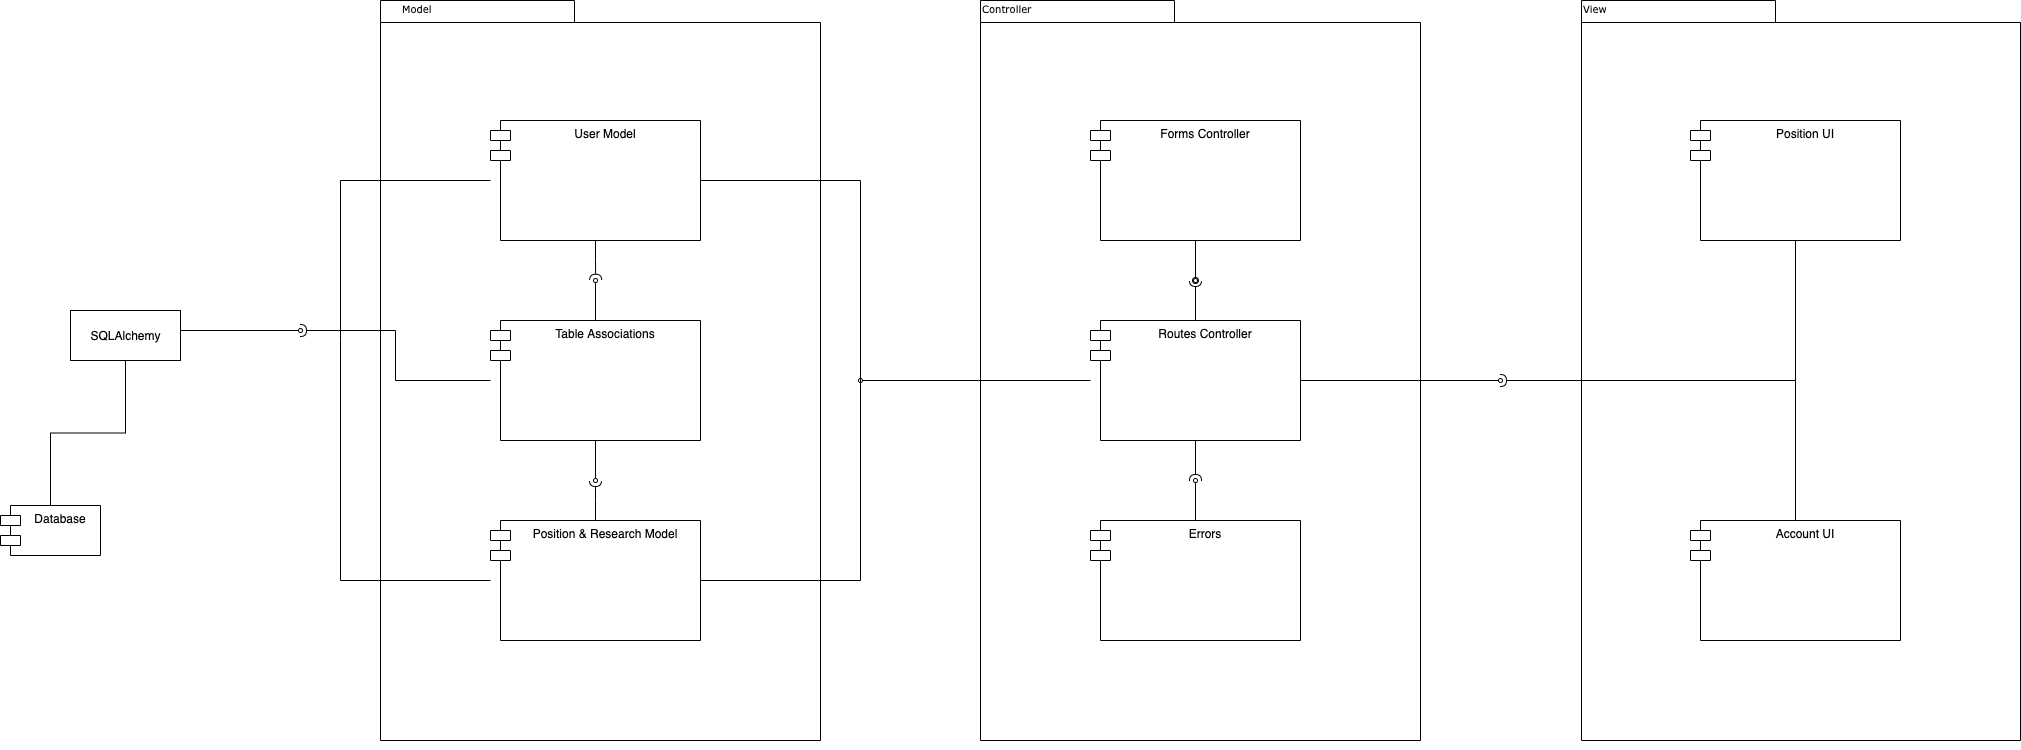

The diagram above was exported from draw.io. Its source (the exported page's mxGraphModel, read from the mxfile embedded in the PNG):
<mxGraphModel dx="2404" dy="1208" grid="1" gridSize="10" guides="1" tooltips="1" connect="1" arrows="1" fold="1" page="1" pageScale="1" pageWidth="827" pageHeight="1169" background="none" math="0" shadow="0">
  <root>
    <mxCell id="0" />
    <mxCell id="1" parent="0" />
    <mxCell id="6e0c8c40b5770093-72" value="" style="shape=folder;fontStyle=1;spacingTop=10;tabWidth=194;tabHeight=22;tabPosition=left;html=1;rounded=0;shadow=0;comic=0;labelBackgroundColor=none;strokeWidth=1;fillColor=none;fontFamily=Verdana;fontSize=10;align=center;" parent="1" vertex="1">
      <mxGeometry x="40" y="80" width="440" height="740" as="geometry" />
    </mxCell>
    <mxCell id="6e0c8c40b5770093-64" style="edgeStyle=elbowEdgeStyle;rounded=0;html=1;entryX=0.559;entryY=0.251;entryPerimeter=0;dashed=1;labelBackgroundColor=none;startFill=0;endArrow=open;endFill=0;endSize=10;fontFamily=Verdana;fontSize=10;" parent="1" source="6e0c8c40b5770093-42" edge="1">
      <mxGeometry relative="1" as="geometry">
        <mxPoint x="710.1080000000002" y="642.0699999999999" as="targetPoint" />
      </mxGeometry>
    </mxCell>
    <mxCell id="6e0c8c40b5770093-65" style="edgeStyle=none;rounded=0;html=1;dashed=1;labelBackgroundColor=none;startFill=0;endArrow=open;endFill=0;endSize=10;fontFamily=Verdana;fontSize=10;entryX=-0.003;entryY=0.411;entryPerimeter=0;" parent="1" source="6e0c8c40b5770093-42" edge="1">
      <mxGeometry relative="1" as="geometry">
        <mxPoint x="799.1639999999998" y="653.27" as="targetPoint" />
      </mxGeometry>
    </mxCell>
    <mxCell id="6e0c8c40b5770093-66" style="edgeStyle=none;rounded=0;html=1;dashed=1;labelBackgroundColor=none;startFill=0;endArrow=open;endFill=0;endSize=10;fontFamily=Verdana;fontSize=10;entryX=1.013;entryY=0.444;entryPerimeter=0;" parent="1" target="6e0c8c40b5770093-43" edge="1">
      <mxGeometry relative="1" as="geometry">
        <mxPoint x="664.6881765195667" y="594.5" as="sourcePoint" />
      </mxGeometry>
    </mxCell>
    <mxCell id="6e0c8c40b5770093-58" style="rounded=0;html=1;dashed=1;labelBackgroundColor=none;startFill=0;endArrow=open;endFill=0;endSize=10;fontFamily=Verdana;fontSize=10;entryX=0.592;entryY=0.2;entryPerimeter=0;edgeStyle=elbowEdgeStyle;" parent="1" source="6e0c8c40b5770093-4" edge="1">
      <mxGeometry relative="1" as="geometry">
        <mxPoint x="527.2599999999998" y="320.5" as="targetPoint" />
      </mxGeometry>
    </mxCell>
    <mxCell id="6e0c8c40b5770093-73" value="Model" style="text;html=1;align=left;verticalAlign=top;spacingTop=-4;fontSize=10;fontFamily=Verdana" parent="1" vertex="1">
      <mxGeometry x="60" y="80" width="130" height="20" as="geometry" />
    </mxCell>
    <mxCell id="FbYRVX4e2-rPLo5EH5_I-2" value="" style="shape=folder;fontStyle=1;spacingTop=10;tabWidth=194;tabHeight=22;tabPosition=left;html=1;rounded=0;shadow=0;comic=0;labelBackgroundColor=none;strokeWidth=1;fillColor=none;fontFamily=Verdana;fontSize=10;align=center;" vertex="1" parent="1">
      <mxGeometry x="640" y="80" width="440" height="740" as="geometry" />
    </mxCell>
    <mxCell id="FbYRVX4e2-rPLo5EH5_I-3" value="Controller" style="text;html=1;align=left;verticalAlign=top;spacingTop=-4;fontSize=10;fontFamily=Verdana" vertex="1" parent="1">
      <mxGeometry x="640" y="80" width="130" height="20" as="geometry" />
    </mxCell>
    <mxCell id="FbYRVX4e2-rPLo5EH5_I-4" value="" style="shape=folder;fontStyle=1;spacingTop=10;tabWidth=194;tabHeight=22;tabPosition=left;html=1;rounded=0;shadow=0;comic=0;labelBackgroundColor=none;strokeWidth=1;fillColor=none;fontFamily=Verdana;fontSize=10;align=center;" vertex="1" parent="1">
      <mxGeometry x="1241" y="80" width="439" height="740" as="geometry" />
    </mxCell>
    <mxCell id="FbYRVX4e2-rPLo5EH5_I-5" value="View" style="text;html=1;align=left;verticalAlign=top;spacingTop=-4;fontSize=10;fontFamily=Verdana" vertex="1" parent="1">
      <mxGeometry x="1241" y="80" width="130" height="20" as="geometry" />
    </mxCell>
    <mxCell id="FbYRVX4e2-rPLo5EH5_I-37" style="edgeStyle=orthogonalEdgeStyle;rounded=0;orthogonalLoop=1;jettySize=auto;html=1;endArrow=oval;endFill=0;endSize=4;strokeWidth=1;" edge="1" parent="1" source="FbYRVX4e2-rPLo5EH5_I-7">
      <mxGeometry relative="1" as="geometry">
        <mxPoint x="255" y="560" as="targetPoint" />
      </mxGeometry>
    </mxCell>
    <mxCell id="FbYRVX4e2-rPLo5EH5_I-39" style="edgeStyle=orthogonalEdgeStyle;rounded=0;orthogonalLoop=1;jettySize=auto;html=1;endArrow=oval;endFill=0;endSize=4;strokeWidth=1;" edge="1" parent="1" source="FbYRVX4e2-rPLo5EH5_I-7">
      <mxGeometry relative="1" as="geometry">
        <mxPoint x="255" y="360" as="targetPoint" />
      </mxGeometry>
    </mxCell>
    <mxCell id="FbYRVX4e2-rPLo5EH5_I-51" style="edgeStyle=orthogonalEdgeStyle;rounded=0;orthogonalLoop=1;jettySize=auto;html=1;endArrow=halfCircle;endFill=0;endSize=4;strokeWidth=1;" edge="1" parent="1" source="FbYRVX4e2-rPLo5EH5_I-7">
      <mxGeometry relative="1" as="geometry">
        <mxPoint x="-40" y="410" as="targetPoint" />
      </mxGeometry>
    </mxCell>
    <mxCell id="FbYRVX4e2-rPLo5EH5_I-7" value="Table Associations" style="shape=module;align=left;spacingLeft=20;align=center;verticalAlign=top;" vertex="1" parent="1">
      <mxGeometry x="150" y="400" width="210" height="120" as="geometry" />
    </mxCell>
    <mxCell id="FbYRVX4e2-rPLo5EH5_I-36" style="edgeStyle=orthogonalEdgeStyle;rounded=0;orthogonalLoop=1;jettySize=auto;html=1;endArrow=halfCircle;endFill=0;endSize=4;strokeWidth=1;" edge="1" parent="1" source="FbYRVX4e2-rPLo5EH5_I-8">
      <mxGeometry relative="1" as="geometry">
        <mxPoint x="255" y="560" as="targetPoint" />
        <Array as="points">
          <mxPoint x="255" y="580" />
          <mxPoint x="255" y="580" />
        </Array>
      </mxGeometry>
    </mxCell>
    <mxCell id="FbYRVX4e2-rPLo5EH5_I-42" style="edgeStyle=orthogonalEdgeStyle;rounded=0;orthogonalLoop=1;jettySize=auto;html=1;endArrow=none;endFill=0;endSize=4;strokeWidth=1;" edge="1" parent="1" source="FbYRVX4e2-rPLo5EH5_I-8">
      <mxGeometry relative="1" as="geometry">
        <mxPoint x="520" y="440" as="targetPoint" />
      </mxGeometry>
    </mxCell>
    <mxCell id="FbYRVX4e2-rPLo5EH5_I-52" style="edgeStyle=orthogonalEdgeStyle;rounded=0;orthogonalLoop=1;jettySize=auto;html=1;endArrow=none;endFill=0;endSize=4;strokeWidth=1;" edge="1" parent="1" source="FbYRVX4e2-rPLo5EH5_I-8">
      <mxGeometry relative="1" as="geometry">
        <mxPoint y="420" as="targetPoint" />
      </mxGeometry>
    </mxCell>
    <mxCell id="FbYRVX4e2-rPLo5EH5_I-8" value="Position &amp; Research Model" style="shape=module;align=left;spacingLeft=20;align=center;verticalAlign=top;" vertex="1" parent="1">
      <mxGeometry x="150" y="600" width="210" height="120" as="geometry" />
    </mxCell>
    <mxCell id="FbYRVX4e2-rPLo5EH5_I-40" style="edgeStyle=orthogonalEdgeStyle;rounded=0;orthogonalLoop=1;jettySize=auto;html=1;entryX=0.489;entryY=0.378;entryDx=0;entryDy=0;entryPerimeter=0;endArrow=halfCircle;endFill=0;endSize=4;strokeWidth=1;" edge="1" parent="1" source="FbYRVX4e2-rPLo5EH5_I-9" target="6e0c8c40b5770093-72">
      <mxGeometry relative="1" as="geometry" />
    </mxCell>
    <mxCell id="FbYRVX4e2-rPLo5EH5_I-41" style="edgeStyle=orthogonalEdgeStyle;rounded=0;orthogonalLoop=1;jettySize=auto;html=1;endArrow=none;endFill=0;endSize=4;strokeWidth=1;" edge="1" parent="1" source="FbYRVX4e2-rPLo5EH5_I-9">
      <mxGeometry relative="1" as="geometry">
        <mxPoint x="520" y="450" as="targetPoint" />
      </mxGeometry>
    </mxCell>
    <mxCell id="FbYRVX4e2-rPLo5EH5_I-50" style="edgeStyle=orthogonalEdgeStyle;rounded=0;orthogonalLoop=1;jettySize=auto;html=1;endArrow=none;endFill=0;endSize=4;strokeWidth=1;" edge="1" parent="1" source="FbYRVX4e2-rPLo5EH5_I-9">
      <mxGeometry relative="1" as="geometry">
        <mxPoint y="420" as="targetPoint" />
      </mxGeometry>
    </mxCell>
    <mxCell id="FbYRVX4e2-rPLo5EH5_I-9" value="User Model" style="shape=module;align=left;spacingLeft=20;align=center;verticalAlign=top;" vertex="1" parent="1">
      <mxGeometry x="150" y="200" width="210" height="120" as="geometry" />
    </mxCell>
    <mxCell id="FbYRVX4e2-rPLo5EH5_I-33" style="edgeStyle=orthogonalEdgeStyle;rounded=0;orthogonalLoop=1;jettySize=auto;html=1;endArrow=none;endFill=0;endSize=4;strokeWidth=1;" edge="1" parent="1" source="FbYRVX4e2-rPLo5EH5_I-10">
      <mxGeometry relative="1" as="geometry">
        <mxPoint x="1455" y="460" as="targetPoint" />
      </mxGeometry>
    </mxCell>
    <mxCell id="FbYRVX4e2-rPLo5EH5_I-10" value="Position UI" style="shape=module;align=left;spacingLeft=20;align=center;verticalAlign=top;" vertex="1" parent="1">
      <mxGeometry x="1350" y="200" width="210" height="120" as="geometry" />
    </mxCell>
    <mxCell id="FbYRVX4e2-rPLo5EH5_I-32" style="edgeStyle=orthogonalEdgeStyle;rounded=0;orthogonalLoop=1;jettySize=auto;html=1;endArrow=halfCircle;endFill=0;endSize=4;strokeWidth=1;exitX=0.5;exitY=0;exitDx=0;exitDy=0;" edge="1" parent="1" source="FbYRVX4e2-rPLo5EH5_I-11">
      <mxGeometry relative="1" as="geometry">
        <mxPoint x="1160" y="460" as="targetPoint" />
        <Array as="points">
          <mxPoint x="1455" y="460" />
        </Array>
      </mxGeometry>
    </mxCell>
    <mxCell id="FbYRVX4e2-rPLo5EH5_I-11" value="Account UI" style="shape=module;align=left;spacingLeft=20;align=center;verticalAlign=top;" vertex="1" parent="1">
      <mxGeometry x="1350" y="600" width="210" height="120" as="geometry" />
    </mxCell>
    <mxCell id="FbYRVX4e2-rPLo5EH5_I-12" style="edgeStyle=orthogonalEdgeStyle;rounded=0;orthogonalLoop=1;jettySize=auto;html=1;exitX=0.5;exitY=1;exitDx=0;exitDy=0;exitPerimeter=0;" edge="1" parent="1" source="FbYRVX4e2-rPLo5EH5_I-4" target="FbYRVX4e2-rPLo5EH5_I-4">
      <mxGeometry relative="1" as="geometry" />
    </mxCell>
    <mxCell id="FbYRVX4e2-rPLo5EH5_I-26" value="" style="edgeStyle=orthogonalEdgeStyle;rounded=0;orthogonalLoop=1;jettySize=auto;html=1;endArrow=oval;endFill=0;" edge="1" parent="1" source="FbYRVX4e2-rPLo5EH5_I-13">
      <mxGeometry relative="1" as="geometry">
        <mxPoint x="855" y="360" as="targetPoint" />
      </mxGeometry>
    </mxCell>
    <mxCell id="FbYRVX4e2-rPLo5EH5_I-13" value="Forms Controller" style="shape=module;align=left;spacingLeft=20;align=center;verticalAlign=top;" vertex="1" parent="1">
      <mxGeometry x="750" y="200" width="210" height="120" as="geometry" />
    </mxCell>
    <mxCell id="FbYRVX4e2-rPLo5EH5_I-27" style="edgeStyle=orthogonalEdgeStyle;rounded=0;orthogonalLoop=1;jettySize=auto;html=1;endArrow=oval;endFill=0;strokeWidth=1;endSize=4;" edge="1" parent="1">
      <mxGeometry relative="1" as="geometry">
        <mxPoint x="855" y="360" as="targetPoint" />
        <mxPoint x="855" y="350" as="sourcePoint" />
      </mxGeometry>
    </mxCell>
    <mxCell id="FbYRVX4e2-rPLo5EH5_I-28" style="edgeStyle=orthogonalEdgeStyle;rounded=0;orthogonalLoop=1;jettySize=auto;html=1;endArrow=halfCircle;endFill=0;endSize=4;strokeWidth=1;" edge="1" parent="1" source="FbYRVX4e2-rPLo5EH5_I-14">
      <mxGeometry relative="1" as="geometry">
        <mxPoint x="855" y="360" as="targetPoint" />
      </mxGeometry>
    </mxCell>
    <mxCell id="FbYRVX4e2-rPLo5EH5_I-29" style="edgeStyle=orthogonalEdgeStyle;rounded=0;orthogonalLoop=1;jettySize=auto;html=1;exitX=1;exitY=0.5;exitDx=0;exitDy=0;endArrow=oval;endFill=0;endSize=4;strokeWidth=1;" edge="1" parent="1" source="FbYRVX4e2-rPLo5EH5_I-14">
      <mxGeometry relative="1" as="geometry">
        <mxPoint x="1160" y="460" as="targetPoint" />
      </mxGeometry>
    </mxCell>
    <mxCell id="FbYRVX4e2-rPLo5EH5_I-35" style="edgeStyle=orthogonalEdgeStyle;rounded=0;orthogonalLoop=1;jettySize=auto;html=1;endArrow=halfCircle;endFill=0;endSize=4;strokeWidth=1;" edge="1" parent="1" source="FbYRVX4e2-rPLo5EH5_I-14">
      <mxGeometry relative="1" as="geometry">
        <mxPoint x="855" y="560" as="targetPoint" />
      </mxGeometry>
    </mxCell>
    <mxCell id="FbYRVX4e2-rPLo5EH5_I-43" style="edgeStyle=orthogonalEdgeStyle;rounded=0;orthogonalLoop=1;jettySize=auto;html=1;endArrow=oval;endFill=0;endSize=4;strokeWidth=1;" edge="1" parent="1" source="FbYRVX4e2-rPLo5EH5_I-14">
      <mxGeometry relative="1" as="geometry">
        <mxPoint x="520" y="460" as="targetPoint" />
      </mxGeometry>
    </mxCell>
    <mxCell id="FbYRVX4e2-rPLo5EH5_I-14" value="Routes Controller" style="shape=module;align=left;spacingLeft=20;align=center;verticalAlign=top;" vertex="1" parent="1">
      <mxGeometry x="750" y="400" width="210" height="120" as="geometry" />
    </mxCell>
    <mxCell id="FbYRVX4e2-rPLo5EH5_I-34" style="edgeStyle=orthogonalEdgeStyle;rounded=0;orthogonalLoop=1;jettySize=auto;html=1;endArrow=oval;endFill=0;endSize=4;strokeWidth=1;" edge="1" parent="1" source="FbYRVX4e2-rPLo5EH5_I-15">
      <mxGeometry relative="1" as="geometry">
        <mxPoint x="855" y="560" as="targetPoint" />
      </mxGeometry>
    </mxCell>
    <mxCell id="FbYRVX4e2-rPLo5EH5_I-15" value="Errors" style="shape=module;align=left;spacingLeft=20;align=center;verticalAlign=top;" vertex="1" parent="1">
      <mxGeometry x="750" y="600" width="210" height="120" as="geometry" />
    </mxCell>
    <mxCell id="FbYRVX4e2-rPLo5EH5_I-48" style="edgeStyle=orthogonalEdgeStyle;rounded=0;orthogonalLoop=1;jettySize=auto;html=1;endArrow=none;endFill=0;endSize=4;strokeWidth=1;entryX=0.5;entryY=1;entryDx=0;entryDy=0;" edge="1" parent="1" source="FbYRVX4e2-rPLo5EH5_I-46" target="FbYRVX4e2-rPLo5EH5_I-47">
      <mxGeometry relative="1" as="geometry">
        <mxPoint x="-210" y="470" as="targetPoint" />
      </mxGeometry>
    </mxCell>
    <mxCell id="FbYRVX4e2-rPLo5EH5_I-46" value="Database" style="shape=module;align=left;spacingLeft=20;align=center;verticalAlign=top;" vertex="1" parent="1">
      <mxGeometry x="-340" y="585" width="100" height="50" as="geometry" />
    </mxCell>
    <mxCell id="FbYRVX4e2-rPLo5EH5_I-49" style="edgeStyle=orthogonalEdgeStyle;rounded=0;orthogonalLoop=1;jettySize=auto;html=1;endArrow=oval;endFill=0;endSize=4;strokeWidth=1;" edge="1" parent="1" source="FbYRVX4e2-rPLo5EH5_I-47">
      <mxGeometry relative="1" as="geometry">
        <mxPoint x="-40" y="410" as="targetPoint" />
        <Array as="points">
          <mxPoint x="-40" y="410" />
        </Array>
      </mxGeometry>
    </mxCell>
    <mxCell id="FbYRVX4e2-rPLo5EH5_I-47" value="SQLAlchemy" style="html=1;" vertex="1" parent="1">
      <mxGeometry x="-270" y="390" width="110" height="50" as="geometry" />
    </mxCell>
  </root>
</mxGraphModel>